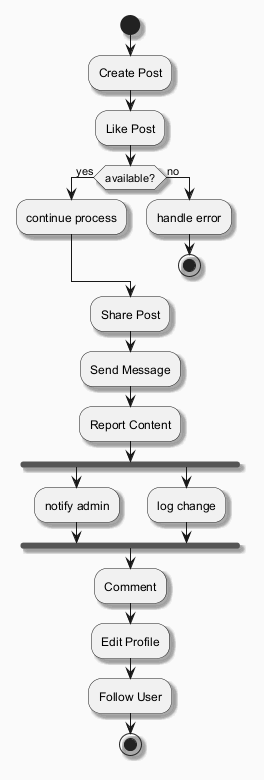

The diagram above was rendered by PlantUML. Its source (embedded in the PNG):
@startuml
skinparam backgroundColor #FAFAFA
skinparam classBackgroundColor #FFF3E0
skinparam classBorderColor #E65100
skinparam shadowing true
start
:Create Post;
:Like Post;
if (available?) then (yes)
:continue process;
else (no)
:handle error;
stop
endif
:Share Post;
:Send Message;
:Report Content;
fork
:notify admin;
fork again
:log change;
end fork
:Comment;
:Edit Profile;
:Follow User;
stop
@enduml